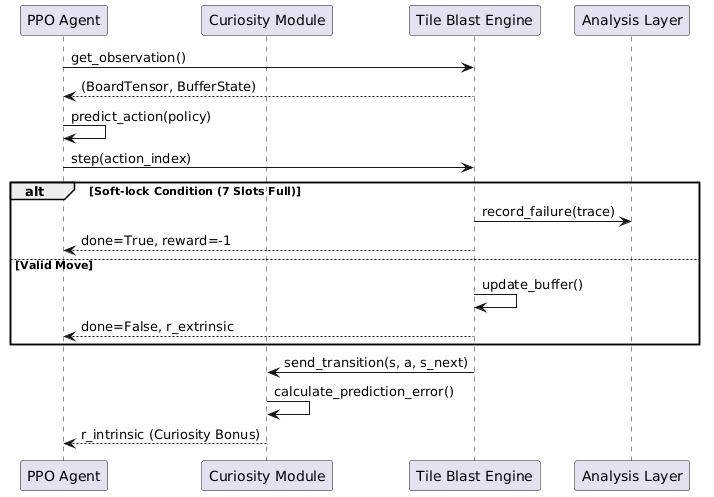

The diagram above was rendered by PlantUML. Its source (embedded in the PNG):
@startuml
participant "PPO Agent" as Agent
participant "Curiosity Module" as Curiosity
participant "Tile Blast Engine" as Engine
participant "Analysis Layer" as Analysis

Agent -> Engine: get_observation()
Engine --> Agent: (BoardTensor, BufferState)

Agent -> Agent: predict_action(policy)
Agent -> Engine: step(action_index)

alt Soft-lock Condition (7 Slots Full)
    Engine -> Analysis: record_failure(trace)
    Engine --> Agent: done=True, reward=-1
else Valid Move
    Engine -> Engine: update_buffer()
    Engine --> Agent: done=False, r_extrinsic
end

Engine -> Curiosity: send_transition(s, a, s_next)
Curiosity -> Curiosity: calculate_prediction_error()
Curiosity --> Agent: r_intrinsic (Curiosity Bonus)
@enduml